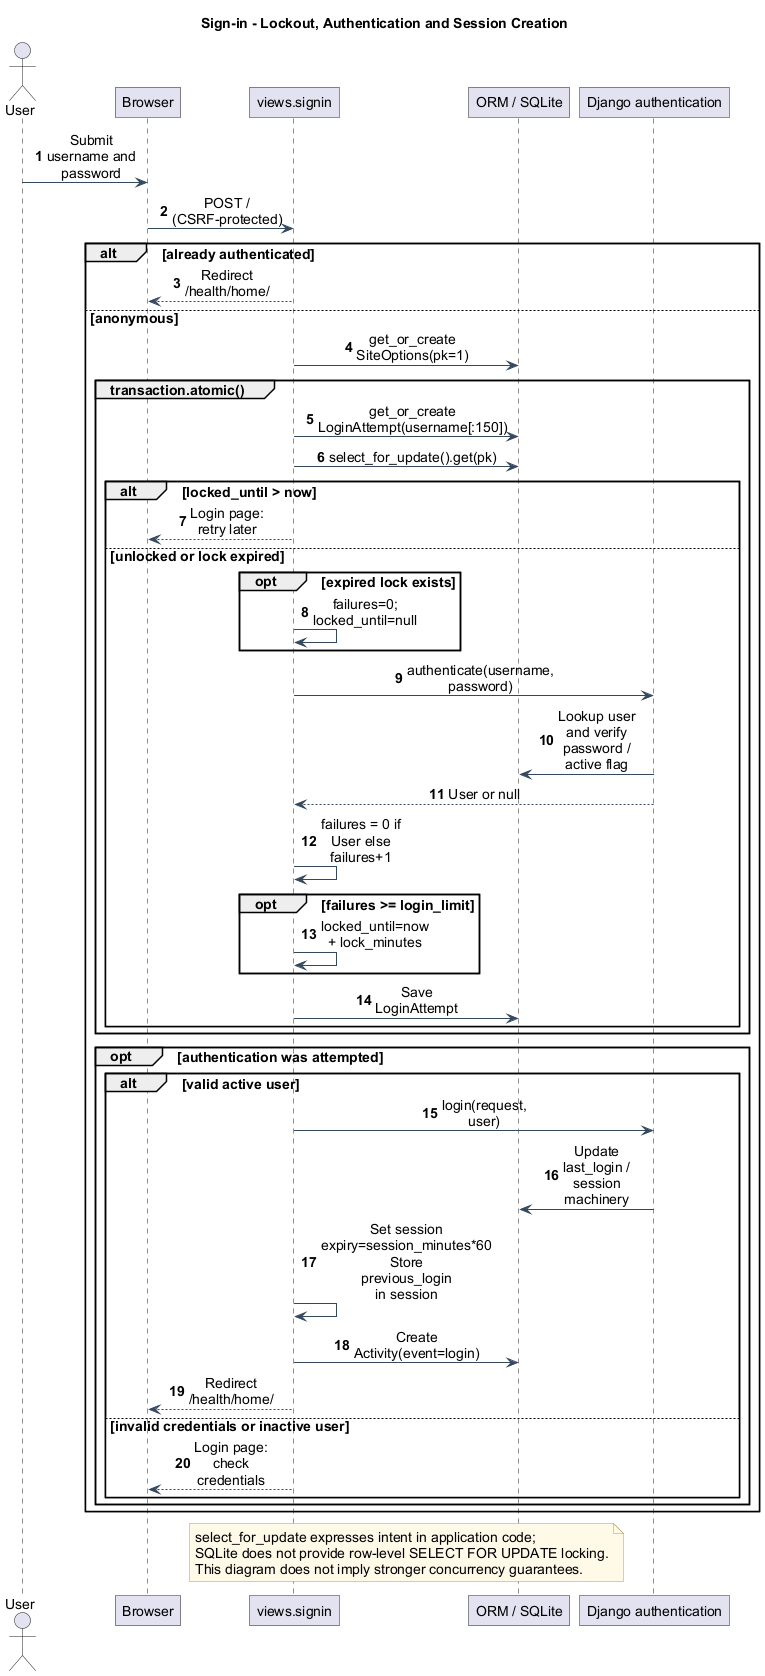

The diagram above was rendered by PlantUML. Its source (embedded in the PNG):
@startuml
!include style.puml
title Sign-in - Lockout, Authentication and Session Creation
autonumber
actor User
participant "Browser" as Browser
participant "views.signin" as View
participant "ORM / SQLite" as DB
participant "Django authentication" as Auth
User -> Browser : Submit username and password
Browser -> View : POST / (CSRF-protected)
alt already authenticated
  View --> Browser : Redirect /health/home/
else anonymous
  View -> DB : get_or_create SiteOptions(pk=1)
  group transaction.atomic()
    View -> DB : get_or_create LoginAttempt(username[:150])
    View -> DB : select_for_update().get(pk)
    alt locked_until > now
      View --> Browser : Login page: retry later
    else unlocked or lock expired
      opt expired lock exists
        View -> View : failures=0; locked_until=null
      end
      View -> Auth : authenticate(username, password)
      Auth -> DB : Lookup user and verify password / active flag
      Auth --> View : User or null
      View -> View : failures = 0 if User else failures+1
      opt failures >= login_limit
        View -> View : locked_until=now + lock_minutes
      end
      View -> DB : Save LoginAttempt
    end
  end
  opt authentication was attempted
    alt valid active user
      View -> Auth : login(request, user)
      Auth -> DB : Update last_login / session machinery
      View -> View : Set session expiry=session_minutes*60\nStore previous_login in session
      View -> DB : Create Activity(event=login)
      View --> Browser : Redirect /health/home/
    else invalid credentials or inactive user
      View --> Browser : Login page: check credentials
    end
  end
end
note over View,DB
  select_for_update expresses intent in application code;
  SQLite does not provide row-level SELECT FOR UPDATE locking.
  This diagram does not imply stronger concurrency guarantees.
end note
@enduml